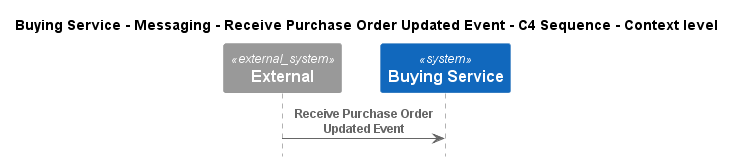

The diagram above was rendered by PlantUML. Its source (embedded in the PNG):
@startuml
!pragma layout smetana
!include ..\..\..\..\..\..\.c4s\C4_Sequence.puml

title Buying Service - Messaging - Receive Purchase Order Updated Event - C4 Sequence - Context level

System_Ext(C4InterFlow.SoftwareSystems.ExternalSystem, "External", "")
System(ECommercePlatform.SoftwareSystems.BuyingService, "Buying Service", "")

Rel(C4InterFlow.SoftwareSystems.ExternalSystem, ECommercePlatform.SoftwareSystems.BuyingService, "Receive Purchase Order Updated Event")


@enduml